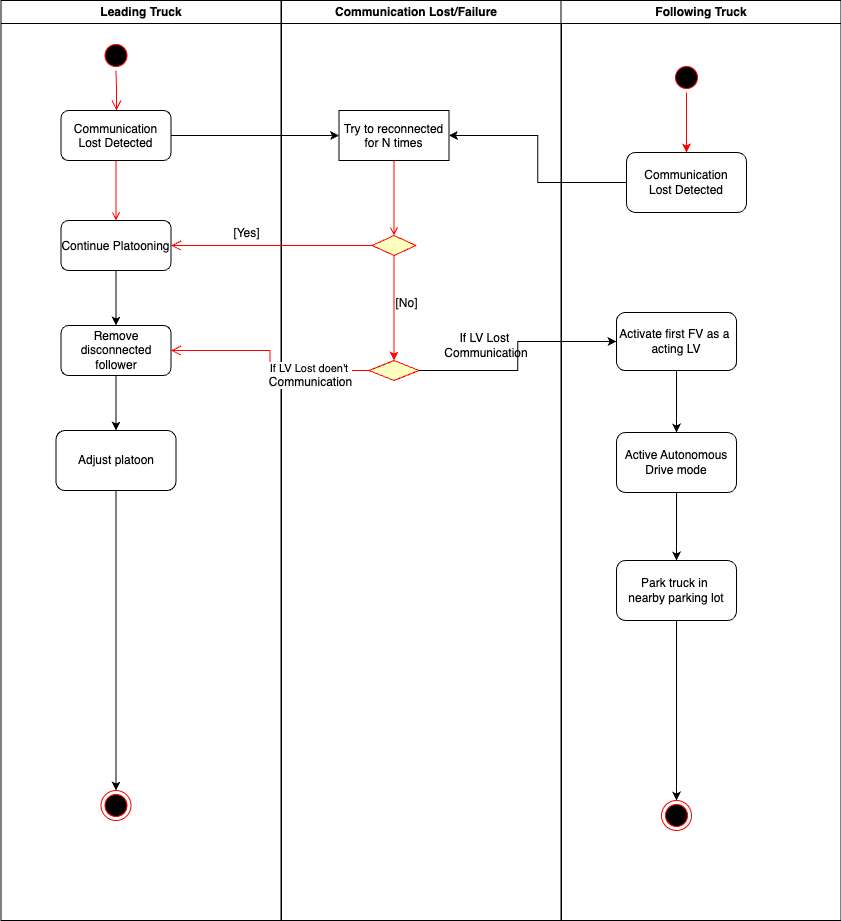

The diagram above was exported from draw.io. Its source (the exported page's mxGraphModel, read from the mxfile embedded in the PNG):
<mxGraphModel dx="954" dy="614" grid="1" gridSize="10" guides="1" tooltips="1" connect="1" arrows="1" fold="1" page="1" pageScale="1" pageWidth="1169" pageHeight="826" background="none" math="0" shadow="0">
  <root>
    <mxCell id="0" />
    <mxCell id="1" parent="0" />
    <mxCell id="2" value="Leading Truck" style="swimlane;whiteSpace=wrap;startSize=23;" parent="1" vertex="1">
      <mxGeometry x="164.5" y="40" width="280" height="920" as="geometry">
        <mxRectangle x="164.5" y="128" width="120" height="30" as="alternateBounds" />
      </mxGeometry>
    </mxCell>
    <mxCell id="5" value="" style="ellipse;shape=startState;fillColor=#000000;strokeColor=#ff0000;" parent="2" vertex="1">
      <mxGeometry x="100" y="40" width="30" height="30" as="geometry" />
    </mxCell>
    <mxCell id="6" value="" style="edgeStyle=elbowEdgeStyle;elbow=horizontal;verticalAlign=bottom;endArrow=open;endSize=8;strokeColor=#FF0000;endFill=1;rounded=0" parent="2" source="5" target="7" edge="1">
      <mxGeometry x="100" y="40" as="geometry">
        <mxPoint x="115" y="110" as="targetPoint" />
      </mxGeometry>
    </mxCell>
    <mxCell id="7" value="Communication &#10;Lost Detected" style="rounded=1;" parent="2" vertex="1">
      <mxGeometry x="60" y="110" width="110" height="50" as="geometry" />
    </mxCell>
    <mxCell id="9pz5FvZRnEmYnr1UlK3V-25" value="" style="edgeStyle=orthogonalEdgeStyle;rounded=0;orthogonalLoop=1;jettySize=auto;html=1;" parent="2" source="8" target="10" edge="1">
      <mxGeometry relative="1" as="geometry" />
    </mxCell>
    <mxCell id="8" value="Continue Platooning" style="rounded=1;" parent="2" vertex="1">
      <mxGeometry x="60" y="220" width="110" height="50" as="geometry" />
    </mxCell>
    <mxCell id="9" value="" style="endArrow=open;strokeColor=#FF0000;endFill=1;rounded=0" parent="2" source="7" target="8" edge="1">
      <mxGeometry relative="1" as="geometry" />
    </mxCell>
    <mxCell id="EWmpkoudBAgz7Ijve_Bg-18" value="" style="edgeStyle=orthogonalEdgeStyle;rounded=0;orthogonalLoop=1;jettySize=auto;html=1;" parent="2" source="10" target="Q7f_60_VqVk18DSV8Sya-57" edge="1">
      <mxGeometry relative="1" as="geometry" />
    </mxCell>
    <mxCell id="10" value="Remove disconnected follower" style="whiteSpace=wrap;rounded=1;" parent="2" vertex="1">
      <mxGeometry x="60" y="325" width="110" height="50" as="geometry" />
    </mxCell>
    <mxCell id="EWmpkoudBAgz7Ijve_Bg-19" value="" style="edgeStyle=orthogonalEdgeStyle;rounded=0;orthogonalLoop=1;jettySize=auto;html=1;entryX=0.5;entryY=0;entryDx=0;entryDy=0;" parent="2" source="Q7f_60_VqVk18DSV8Sya-57" target="Q7f_60_VqVk18DSV8Sya-60" edge="1">
      <mxGeometry relative="1" as="geometry">
        <mxPoint x="115" y="560" as="targetPoint" />
      </mxGeometry>
    </mxCell>
    <mxCell id="Q7f_60_VqVk18DSV8Sya-57" value="Adjust platoon" style="rounded=1;whiteSpace=wrap;html=1;" parent="2" vertex="1">
      <mxGeometry x="55" y="430" width="120" height="60" as="geometry" />
    </mxCell>
    <mxCell id="Q7f_60_VqVk18DSV8Sya-60" value="" style="ellipse;html=1;shape=endState;fillColor=#000000;strokeColor=#ff0000;" parent="2" vertex="1">
      <mxGeometry x="100" y="790" width="30" height="30" as="geometry" />
    </mxCell>
    <mxCell id="3" value="Communication Lost/Failure   " style="swimlane;whiteSpace=wrap" parent="1" vertex="1">
      <mxGeometry x="445" y="40" width="280" height="920" as="geometry" />
    </mxCell>
    <mxCell id="15" value="Try to reconnected&#10;for N times" style="" parent="3" vertex="1">
      <mxGeometry x="57.5" y="110" width="110" height="50" as="geometry" />
    </mxCell>
    <mxCell id="17" value="" style="endArrow=open;strokeColor=#FF0000;endFill=1;rounded=0;entryX=0.5;entryY=1;entryDx=0;entryDy=0;" parent="3" source="15" target="Q7f_60_VqVk18DSV8Sya-47" edge="1">
      <mxGeometry relative="1" as="geometry">
        <mxPoint x="75" y="220" as="targetPoint" />
      </mxGeometry>
    </mxCell>
    <mxCell id="Q7f_60_VqVk18DSV8Sya-53" style="edgeStyle=orthogonalEdgeStyle;rounded=0;orthogonalLoop=1;jettySize=auto;html=1;exitX=0.5;exitY=0;exitDx=0;exitDy=0;entryX=0.5;entryY=0;entryDx=0;entryDy=0;strokeColor=#ff0505;" parent="3" source="Q7f_60_VqVk18DSV8Sya-47" target="Q7f_60_VqVk18DSV8Sya-50" edge="1">
      <mxGeometry relative="1" as="geometry" />
    </mxCell>
    <mxCell id="Q7f_60_VqVk18DSV8Sya-47" value="" style="rhombus;whiteSpace=wrap;html=1;fontColor=#000000;fillColor=#ffffc0;strokeColor=#ff0000;direction=west;" parent="3" vertex="1">
      <mxGeometry x="90.63" y="235" width="43.75" height="20" as="geometry" />
    </mxCell>
    <mxCell id="Q7f_60_VqVk18DSV8Sya-50" value="" style="rhombus;whiteSpace=wrap;html=1;fontColor=#000000;fillColor=#ffffc0;strokeColor=#ff0000;" parent="3" vertex="1">
      <mxGeometry x="87.5" y="360" width="50" height="20" as="geometry" />
    </mxCell>
    <mxCell id="Q7f_60_VqVk18DSV8Sya-65" value="If LV Lost&amp;nbsp;&lt;br style=&quot;border-color: var(--border-color);&quot;&gt;&lt;span style=&quot;border-color: var(--border-color);&quot;&gt;Communication&lt;/span&gt;" style="text;html=1;strokeColor=none;fillColor=none;align=center;verticalAlign=middle;whiteSpace=wrap;rounded=0;" parent="3" vertex="1">
      <mxGeometry x="175" y="330" width="60" height="30" as="geometry" />
    </mxCell>
    <mxCell id="4" value="Following Truck" style="swimlane;whiteSpace=wrap" parent="1" vertex="1">
      <mxGeometry x="724.5" y="40" width="280" height="920" as="geometry" />
    </mxCell>
    <mxCell id="Q7f_60_VqVk18DSV8Sya-41" value="Communication&lt;br&gt;Lost Detected" style="rounded=1;whiteSpace=wrap;html=1;" parent="4" vertex="1">
      <mxGeometry x="65.5" y="152" width="120" height="60" as="geometry" />
    </mxCell>
    <mxCell id="Q7f_60_VqVk18DSV8Sya-46" style="edgeStyle=orthogonalEdgeStyle;rounded=0;orthogonalLoop=1;jettySize=auto;html=1;exitX=0.5;exitY=1;exitDx=0;exitDy=0;entryX=0.5;entryY=0;entryDx=0;entryDy=0;fillColor=#e51400;strokeColor=#f70202;" parent="4" source="Q7f_60_VqVk18DSV8Sya-44" target="Q7f_60_VqVk18DSV8Sya-41" edge="1">
      <mxGeometry relative="1" as="geometry" />
    </mxCell>
    <mxCell id="Q7f_60_VqVk18DSV8Sya-44" value="" style="ellipse;html=1;shape=startState;fillColor=#000000;strokeColor=#ff0000;" parent="4" vertex="1">
      <mxGeometry x="110.5" y="62" width="30" height="30" as="geometry" />
    </mxCell>
    <mxCell id="9pz5FvZRnEmYnr1UlK3V-23" value="" style="edgeStyle=orthogonalEdgeStyle;rounded=0;orthogonalLoop=1;jettySize=auto;html=1;" parent="4" source="Q7f_60_VqVk18DSV8Sya-54" target="Q7f_60_VqVk18DSV8Sya-55" edge="1">
      <mxGeometry relative="1" as="geometry">
        <Array as="points">
          <mxPoint x="116" y="430" />
          <mxPoint x="116" y="430" />
        </Array>
      </mxGeometry>
    </mxCell>
    <mxCell id="Q7f_60_VqVk18DSV8Sya-54" value="Activate first FV as a&amp;nbsp;&lt;br&gt;acting LV" style="rounded=1;whiteSpace=wrap;html=1;" parent="4" vertex="1">
      <mxGeometry x="55.5" y="312" width="120" height="58" as="geometry" />
    </mxCell>
    <mxCell id="9pz5FvZRnEmYnr1UlK3V-24" value="" style="edgeStyle=orthogonalEdgeStyle;rounded=0;orthogonalLoop=1;jettySize=auto;html=1;" parent="4" source="Q7f_60_VqVk18DSV8Sya-55" target="Q7f_60_VqVk18DSV8Sya-56" edge="1">
      <mxGeometry relative="1" as="geometry" />
    </mxCell>
    <mxCell id="Q7f_60_VqVk18DSV8Sya-55" value="Active Autonomous&lt;br&gt;Drive mode" style="rounded=1;whiteSpace=wrap;html=1;" parent="4" vertex="1">
      <mxGeometry x="55.5" y="432" width="120" height="60" as="geometry" />
    </mxCell>
    <mxCell id="Q7f_60_VqVk18DSV8Sya-67" style="edgeStyle=orthogonalEdgeStyle;rounded=0;orthogonalLoop=1;jettySize=auto;html=1;exitX=0.5;exitY=1;exitDx=0;exitDy=0;entryX=0.5;entryY=0;entryDx=0;entryDy=0;" parent="4" source="Q7f_60_VqVk18DSV8Sya-56" target="Q7f_60_VqVk18DSV8Sya-61" edge="1">
      <mxGeometry relative="1" as="geometry" />
    </mxCell>
    <mxCell id="Q7f_60_VqVk18DSV8Sya-56" value="Park truck in&amp;nbsp;&lt;br&gt;nearby parking lot" style="rounded=1;whiteSpace=wrap;html=1;" parent="4" vertex="1">
      <mxGeometry x="55.5" y="560" width="120" height="60" as="geometry" />
    </mxCell>
    <mxCell id="Q7f_60_VqVk18DSV8Sya-61" value="" style="ellipse;html=1;shape=endState;fillColor=#000000;strokeColor=#ff0000;" parent="4" vertex="1">
      <mxGeometry x="100.5" y="800" width="30" height="30" as="geometry" />
    </mxCell>
    <mxCell id="Q7f_60_VqVk18DSV8Sya-49" value="" style="edgeStyle=orthogonalEdgeStyle;html=1;align=left;verticalAlign=top;endArrow=open;endSize=8;strokeColor=#ff0000;rounded=0;entryX=1;entryY=0.5;entryDx=0;entryDy=0;" parent="1" source="Q7f_60_VqVk18DSV8Sya-47" target="8" edge="1">
      <mxGeometry x="-1" relative="1" as="geometry">
        <mxPoint x="460" y="480" as="targetPoint" />
      </mxGeometry>
    </mxCell>
    <mxCell id="Q7f_60_VqVk18DSV8Sya-52" value="" style="edgeStyle=orthogonalEdgeStyle;html=1;align=left;verticalAlign=top;endArrow=open;endSize=8;strokeColor=#ff0000;rounded=0;entryX=1;entryY=0.5;entryDx=0;entryDy=0;" parent="1" source="Q7f_60_VqVk18DSV8Sya-50" target="10" edge="1">
      <mxGeometry x="0.9174" y="150" relative="1" as="geometry">
        <mxPoint x="390" y="480" as="targetPoint" />
        <mxPoint y="1" as="offset" />
      </mxGeometry>
    </mxCell>
    <mxCell id="EWmpkoudBAgz7Ijve_Bg-17" value="If LV Lost doen't&amp;nbsp;&lt;br style=&quot;border-color: var(--border-color); font-size: 12px; background-color: rgb(251, 251, 251);&quot;&gt;&lt;span style=&quot;border-color: var(--border-color); font-size: 12px; background-color: rgb(251, 251, 251);&quot;&gt;Communication&lt;/span&gt;" style="edgeLabel;html=1;align=center;verticalAlign=middle;resizable=0;points=[];" parent="Q7f_60_VqVk18DSV8Sya-52" vertex="1" connectable="0">
      <mxGeometry x="-0.462" y="4" relative="1" as="geometry">
        <mxPoint as="offset" />
      </mxGeometry>
    </mxCell>
    <mxCell id="Q7f_60_VqVk18DSV8Sya-62" style="edgeStyle=orthogonalEdgeStyle;rounded=0;orthogonalLoop=1;jettySize=auto;html=1;exitX=1;exitY=0.5;exitDx=0;exitDy=0;entryX=0;entryY=0.5;entryDx=0;entryDy=0;" parent="1" source="7" target="15" edge="1">
      <mxGeometry relative="1" as="geometry" />
    </mxCell>
    <mxCell id="Q7f_60_VqVk18DSV8Sya-63" style="edgeStyle=orthogonalEdgeStyle;rounded=0;orthogonalLoop=1;jettySize=auto;html=1;entryX=1;entryY=0.5;entryDx=0;entryDy=0;" parent="1" source="Q7f_60_VqVk18DSV8Sya-41" target="15" edge="1">
      <mxGeometry relative="1" as="geometry" />
    </mxCell>
    <mxCell id="Q7f_60_VqVk18DSV8Sya-64" style="edgeStyle=orthogonalEdgeStyle;rounded=0;orthogonalLoop=1;jettySize=auto;html=1;exitX=1;exitY=0.5;exitDx=0;exitDy=0;entryX=0;entryY=0.5;entryDx=0;entryDy=0;" parent="1" source="Q7f_60_VqVk18DSV8Sya-50" target="Q7f_60_VqVk18DSV8Sya-54" edge="1">
      <mxGeometry relative="1" as="geometry" />
    </mxCell>
    <mxCell id="9pz5FvZRnEmYnr1UlK3V-17" value="[Yes]" style="text;html=1;align=center;verticalAlign=middle;resizable=0;points=[];autosize=1;strokeColor=none;fillColor=none;" parent="1" vertex="1">
      <mxGeometry x="385" y="258" width="50" height="30" as="geometry" />
    </mxCell>
    <mxCell id="9pz5FvZRnEmYnr1UlK3V-18" value="[No]" style="text;html=1;align=center;verticalAlign=middle;resizable=0;points=[];autosize=1;strokeColor=none;fillColor=none;" parent="1" vertex="1">
      <mxGeometry x="545" y="328" width="50" height="30" as="geometry" />
    </mxCell>
  </root>
</mxGraphModel>